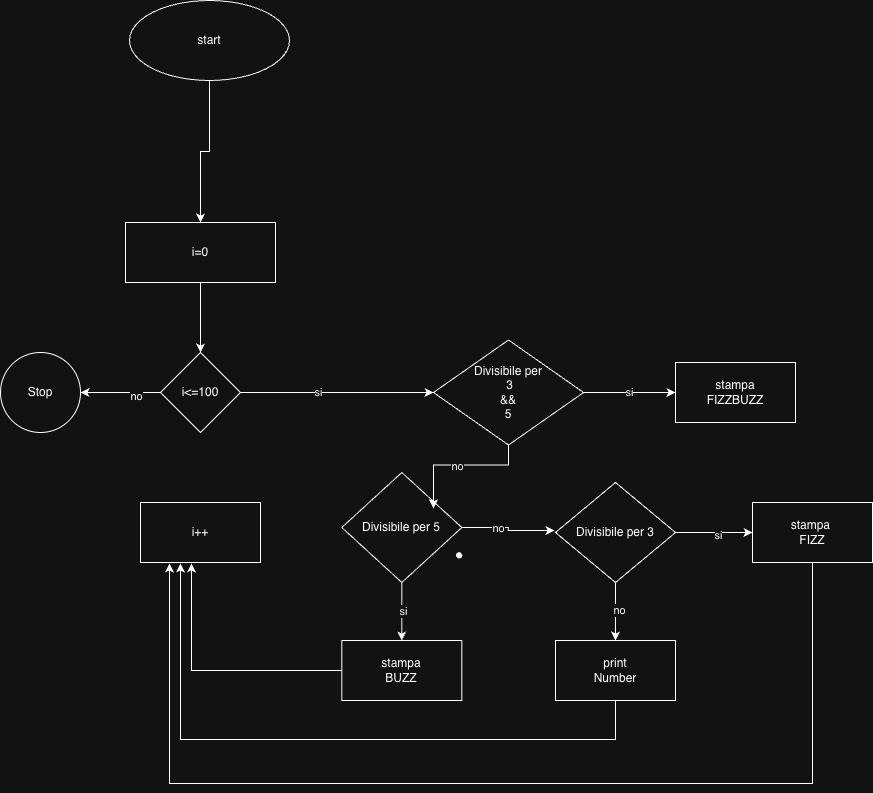

The diagram above was exported from draw.io. Its source (the exported page's mxGraphModel, read from the mxfile embedded in the PNG):
<mxGraphModel dx="1825" dy="1224" grid="1" gridSize="11" guides="1" tooltips="1" connect="1" arrows="1" fold="1" page="0" pageScale="1" pageWidth="827" pageHeight="1169" math="0" shadow="0">
  <root>
    <mxCell id="0" />
    <mxCell id="1" parent="0" />
    <mxCell id="GN0qoOYW8OR7RAurQLiL-3" edge="1" parent="1" source="GN0qoOYW8OR7RAurQLiL-1" style="edgeStyle=orthogonalEdgeStyle;rounded=0;orthogonalLoop=1;jettySize=auto;html=1;entryX=0.5;entryY=0;entryDx=0;entryDy=0;" target="GN0qoOYW8OR7RAurQLiL-2" value="">
      <mxGeometry relative="1" as="geometry">
        <mxPoint x="135" y="190" as="targetPoint" />
      </mxGeometry>
    </mxCell>
    <mxCell id="GN0qoOYW8OR7RAurQLiL-1" parent="1" style="ellipse;whiteSpace=wrap;html=1;" value="start" vertex="1">
      <mxGeometry height="80" width="160" x="70" y="20" as="geometry" />
    </mxCell>
    <mxCell id="kXL1xEOHjsNQFYQTqCm0-68" edge="1" parent="1" source="GN0qoOYW8OR7RAurQLiL-2" style="edgeStyle=orthogonalEdgeStyle;rounded=0;orthogonalLoop=1;jettySize=auto;html=1;" target="kXL1xEOHjsNQFYQTqCm0-67" value="">
      <mxGeometry relative="1" as="geometry" />
    </mxCell>
    <mxCell id="GN0qoOYW8OR7RAurQLiL-2" parent="1" style="whiteSpace=wrap;html=1;" value="i=0" vertex="1">
      <mxGeometry height="60" width="150" x="66" y="242" as="geometry" />
    </mxCell>
    <mxCell id="kXL1xEOHjsNQFYQTqCm0-85" edge="1" parent="1" source="GN0qoOYW8OR7RAurQLiL-4" style="edgeStyle=orthogonalEdgeStyle;rounded=0;orthogonalLoop=1;jettySize=auto;html=1;entryX=0;entryY=0.5;entryDx=0;entryDy=0;" target="GN0qoOYW8OR7RAurQLiL-8">
      <mxGeometry relative="1" as="geometry" />
    </mxCell>
    <mxCell id="kXL1xEOHjsNQFYQTqCm0-86" connectable="0" parent="kXL1xEOHjsNQFYQTqCm0-85" style="edgeLabel;html=1;align=center;verticalAlign=middle;resizable=0;points=[];" value="si" vertex="1">
      <mxGeometry relative="1" x="0.1047" y="-2" as="geometry">
        <mxPoint as="offset" />
      </mxGeometry>
    </mxCell>
    <mxCell id="kXL1xEOHjsNQFYQTqCm0-87" edge="1" parent="1" source="GN0qoOYW8OR7RAurQLiL-4" style="edgeStyle=orthogonalEdgeStyle;rounded=0;orthogonalLoop=1;jettySize=auto;html=1;entryX=0.5;entryY=0;entryDx=0;entryDy=0;" target="GN0qoOYW8OR7RAurQLiL-19">
      <mxGeometry relative="1" as="geometry" />
    </mxCell>
    <mxCell id="kXL1xEOHjsNQFYQTqCm0-88" connectable="0" parent="kXL1xEOHjsNQFYQTqCm0-87" style="edgeLabel;html=1;align=center;verticalAlign=middle;resizable=0;points=[];" value="no" vertex="1">
      <mxGeometry relative="1" x="-0.071" y="3" as="geometry">
        <mxPoint as="offset" />
      </mxGeometry>
    </mxCell>
    <mxCell id="GN0qoOYW8OR7RAurQLiL-4" parent="1" style="rhombus;whiteSpace=wrap;html=1;" value="Divisibile per 3" vertex="1">
      <mxGeometry height="100" width="120" x="496" y="502" as="geometry" />
    </mxCell>
    <mxCell id="kXL1xEOHjsNQFYQTqCm0-99" edge="1" parent="1" source="GN0qoOYW8OR7RAurQLiL-8" style="edgeStyle=orthogonalEdgeStyle;rounded=0;orthogonalLoop=1;jettySize=auto;html=1;">
      <mxGeometry relative="1" as="geometry">
        <Array as="points">
          <mxPoint x="753" y="803" />
          <mxPoint x="110" y="803" />
        </Array>
        <mxPoint x="110" y="583" as="targetPoint" />
      </mxGeometry>
    </mxCell>
    <mxCell id="GN0qoOYW8OR7RAurQLiL-8" parent="1" style="whiteSpace=wrap;html=1;" value="stampa&amp;nbsp;&lt;br&gt;FIZZ" vertex="1">
      <mxGeometry height="60" width="120" x="693" y="522" as="geometry" />
    </mxCell>
    <mxCell id="kXL1xEOHjsNQFYQTqCm0-81" edge="1" parent="1" source="GN0qoOYW8OR7RAurQLiL-10" style="edgeStyle=orthogonalEdgeStyle;rounded=0;orthogonalLoop=1;jettySize=auto;html=1;entryX=0.5;entryY=0;entryDx=0;entryDy=0;" target="GN0qoOYW8OR7RAurQLiL-13">
      <mxGeometry relative="1" as="geometry" />
    </mxCell>
    <mxCell id="kXL1xEOHjsNQFYQTqCm0-82" connectable="0" parent="kXL1xEOHjsNQFYQTqCm0-81" style="edgeLabel;html=1;align=center;verticalAlign=middle;resizable=0;points=[];" value="si" vertex="1">
      <mxGeometry relative="1" x="-0.0304" y="1" as="geometry">
        <mxPoint as="offset" />
      </mxGeometry>
    </mxCell>
    <mxCell id="kXL1xEOHjsNQFYQTqCm0-83" edge="1" parent="1" source="GN0qoOYW8OR7RAurQLiL-10" style="edgeStyle=orthogonalEdgeStyle;rounded=0;orthogonalLoop=1;jettySize=auto;html=1;">
      <mxGeometry relative="1" as="geometry">
        <mxPoint x="495" y="549.9999999999998" as="targetPoint" />
      </mxGeometry>
    </mxCell>
    <mxCell id="kXL1xEOHjsNQFYQTqCm0-84" connectable="0" parent="kXL1xEOHjsNQFYQTqCm0-83" style="edgeLabel;html=1;align=center;verticalAlign=middle;resizable=0;points=[];" value="no" vertex="1">
      <mxGeometry relative="1" x="-0.2417" as="geometry">
        <mxPoint as="offset" />
      </mxGeometry>
    </mxCell>
    <mxCell id="GN0qoOYW8OR7RAurQLiL-10" parent="1" style="rhombus;whiteSpace=wrap;html=1;" value="Divisibile per 5" vertex="1">
      <mxGeometry height="110" width="120" x="282.31" y="492" as="geometry" />
    </mxCell>
    <mxCell id="kXL1xEOHjsNQFYQTqCm0-97" edge="1" parent="1" source="GN0qoOYW8OR7RAurQLiL-13" style="edgeStyle=orthogonalEdgeStyle;rounded=0;orthogonalLoop=1;jettySize=auto;html=1;">
      <mxGeometry relative="1" as="geometry">
        <mxPoint x="132" y="583" as="targetPoint" />
      </mxGeometry>
    </mxCell>
    <mxCell id="GN0qoOYW8OR7RAurQLiL-13" parent="1" style="whiteSpace=wrap;html=1;" value="stampa&lt;br&gt;BUZZ" vertex="1">
      <mxGeometry height="60" width="120" x="282.30999999999995" y="660" as="geometry" />
    </mxCell>
    <mxCell id="kXL1xEOHjsNQFYQTqCm0-78" edge="1" parent="1" source="GN0qoOYW8OR7RAurQLiL-15" style="edgeStyle=orthogonalEdgeStyle;rounded=0;orthogonalLoop=1;jettySize=auto;html=1;entryX=0;entryY=0.5;entryDx=0;entryDy=0;" target="GN0qoOYW8OR7RAurQLiL-17" value="si">
      <mxGeometry relative="1" as="geometry">
        <Array as="points">
          <mxPoint x="572" y="412" />
          <mxPoint x="572" y="412" />
        </Array>
      </mxGeometry>
    </mxCell>
    <mxCell id="GN0qoOYW8OR7RAurQLiL-15" parent="1" style="rhombus;whiteSpace=wrap;html=1;" value="Divisibile per&lt;br&gt;&amp;nbsp;3&lt;br&gt;&amp;amp;&amp;amp;&lt;br&gt;5" vertex="1">
      <mxGeometry height="105" width="150" x="374" y="359.5" as="geometry" />
    </mxCell>
    <mxCell id="GN0qoOYW8OR7RAurQLiL-17" parent="1" style="whiteSpace=wrap;html=1;" value="stampa&lt;br&gt;FIZZBUZZ" vertex="1">
      <mxGeometry height="60" width="120" x="616" y="382" as="geometry" />
    </mxCell>
    <mxCell id="kXL1xEOHjsNQFYQTqCm0-98" edge="1" parent="1" source="GN0qoOYW8OR7RAurQLiL-19" style="edgeStyle=orthogonalEdgeStyle;rounded=0;orthogonalLoop=1;jettySize=auto;html=1;">
      <mxGeometry relative="1" as="geometry">
        <Array as="points">
          <mxPoint x="556" y="759" />
          <mxPoint x="121" y="759" />
        </Array>
        <mxPoint x="121" y="583" as="targetPoint" />
      </mxGeometry>
    </mxCell>
    <mxCell id="GN0qoOYW8OR7RAurQLiL-19" parent="1" style="whiteSpace=wrap;html=1;" value="print&lt;div&gt;Number&lt;/div&gt;" vertex="1">
      <mxGeometry height="60" width="120" x="496" y="660" as="geometry" />
    </mxCell>
    <mxCell id="kXL1xEOHjsNQFYQTqCm0-65" parent="1" style="shape=stencil(fZJLbsMwDERPo+1AIvVdp+k9AsSphbp24Lj53L52taiZ1NpRFJ80JEfx7tIezo0ifZnG4bO55ePUKn5TRLlvmzFPc6R4r3h3GsbmYxy++2M5nw9L5RJ9DdflhXvhUoSzC0X6UTJs4ek3816ALvcrwGgNrQXhIgJvE2kGkgCiRnDbQDDQQQDJwVcAG8AkgJXKfwmyIC+/IERT0QQTRX1w1aZfh0TwodICWOqhiFRbQwI52QBSRb81INlAfUDegeXSDKzfro8eWuoxjCSAOfhz4Sl3XTHx+v7ZtXOqOJ73Pw==);lineShape=1;strokeColor=default;" value="" vertex="1">
      <mxGeometry height="5.245997570288423" width="5.245934130094237" x="397.0636332938923" y="572.2197489476332" as="geometry" />
    </mxCell>
    <mxCell id="kXL1xEOHjsNQFYQTqCm0-93" edge="1" parent="1" source="kXL1xEOHjsNQFYQTqCm0-67" style="edgeStyle=orthogonalEdgeStyle;rounded=0;orthogonalLoop=1;jettySize=auto;html=1;" target="kXL1xEOHjsNQFYQTqCm0-92" value="">
      <mxGeometry relative="1" as="geometry" />
    </mxCell>
    <mxCell id="kXL1xEOHjsNQFYQTqCm0-94" connectable="0" parent="kXL1xEOHjsNQFYQTqCm0-93" style="edgeLabel;html=1;align=center;verticalAlign=middle;resizable=0;points=[];" value="no" vertex="1">
      <mxGeometry relative="1" x="-0.3794" y="3" as="geometry">
        <mxPoint as="offset" />
      </mxGeometry>
    </mxCell>
    <mxCell id="kXL1xEOHjsNQFYQTqCm0-95" edge="1" parent="1" source="kXL1xEOHjsNQFYQTqCm0-67" style="edgeStyle=orthogonalEdgeStyle;rounded=0;orthogonalLoop=1;jettySize=auto;html=1;entryX=0;entryY=0.5;entryDx=0;entryDy=0;" target="GN0qoOYW8OR7RAurQLiL-15">
      <mxGeometry relative="1" as="geometry" />
    </mxCell>
    <mxCell id="kXL1xEOHjsNQFYQTqCm0-96" connectable="0" parent="kXL1xEOHjsNQFYQTqCm0-95" style="edgeLabel;html=1;align=center;verticalAlign=middle;resizable=0;points=[];" value="si" vertex="1">
      <mxGeometry relative="1" x="-0.1966" y="1" as="geometry">
        <mxPoint as="offset" />
      </mxGeometry>
    </mxCell>
    <mxCell id="kXL1xEOHjsNQFYQTqCm0-67" parent="1" style="rhombus;whiteSpace=wrap;html=1;" value="i&amp;lt;=100" vertex="1">
      <mxGeometry height="80" width="80" x="101" y="372" as="geometry" />
    </mxCell>
    <mxCell id="kXL1xEOHjsNQFYQTqCm0-79" edge="1" parent="1" source="GN0qoOYW8OR7RAurQLiL-15" style="edgeStyle=orthogonalEdgeStyle;rounded=0;orthogonalLoop=1;jettySize=auto;html=1;entryX=0.764;entryY=0.327;entryDx=0;entryDy=0;entryPerimeter=0;" target="GN0qoOYW8OR7RAurQLiL-10">
      <mxGeometry relative="1" as="geometry" />
    </mxCell>
    <mxCell id="kXL1xEOHjsNQFYQTqCm0-80" connectable="0" parent="kXL1xEOHjsNQFYQTqCm0-79" style="edgeLabel;html=1;align=center;verticalAlign=middle;resizable=0;points=[];" value="no" vertex="1">
      <mxGeometry relative="1" x="0.0349" y="1" as="geometry">
        <mxPoint as="offset" />
      </mxGeometry>
    </mxCell>
    <mxCell id="kXL1xEOHjsNQFYQTqCm0-69" parent="1" style="whiteSpace=wrap;html=1;" value="i++" vertex="1">
      <mxGeometry height="60" width="120" x="81" y="522" as="geometry" />
    </mxCell>
    <mxCell id="kXL1xEOHjsNQFYQTqCm0-92" parent="1" style="ellipse;whiteSpace=wrap;html=1;" value="Stop" vertex="1">
      <mxGeometry height="80" width="80" x="-59" y="372" as="geometry" />
    </mxCell>
  </root>
</mxGraphModel>